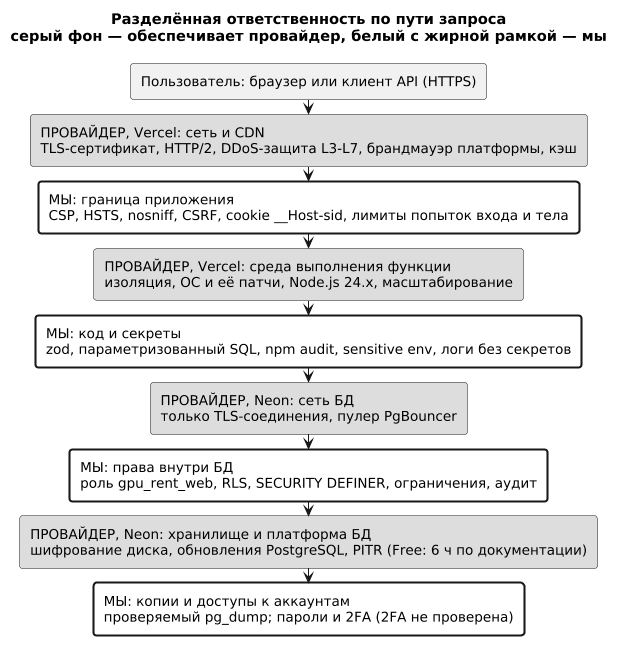

The diagram above was rendered by PlantUML. Its source (embedded in the PNG):
@startuml
skinparam monochrome true
skinparam shadowing false
skinparam defaultFontSize 13
skinparam roundcorner 6
skinparam ArrowFontSize 12
skinparam nodesep 20
skinparam ranksep 14
skinparam dpi 100
hide stereotype
skinparam rectangle {
  BackgroundColor<<prov>> #DDDDDD
  BackgroundColor<<own>> #FFFFFF
  BorderThickness<<own>> 2
}

title Разделённая ответственность по пути запроса\nсерый фон — обеспечивает провайдер, белый с жирной рамкой — мы

rectangle "Пользователь: браузер или клиент API (HTTPS)" as U

rectangle "ПРОВАЙДЕР, Vercel: сеть и CDN\nTLS-сертификат, HTTP/2, DDoS-защита L3-L7, брандмауэр платформы, кэш" as L1 <<prov>>
rectangle "МЫ: граница приложения\nCSP, HSTS, nosniff, CSRF, cookie __Host-sid, лимиты попыток входа и тела" as L2 <<own>>
rectangle "ПРОВАЙДЕР, Vercel: среда выполнения функции\nизоляция, ОС и её патчи, Node.js 24.x, масштабирование" as L3 <<prov>>
rectangle "МЫ: код и секреты\nzod, параметризованный SQL, npm audit, sensitive env, логи без секретов" as L4 <<own>>
rectangle "ПРОВАЙДЕР, Neon: сеть БД\nтолько TLS-соединения, пулер PgBouncer" as L5 <<prov>>
rectangle "МЫ: права внутри БД\nроль gpu_rent_web, RLS, SECURITY DEFINER, ограничения, аудит" as L6 <<own>>
rectangle "ПРОВАЙДЕР, Neon: хранилище и платформа БД\nшифрование диска, обновления PostgreSQL, PITR (Free: 6 ч по документации)" as L7 <<prov>>
rectangle "МЫ: копии и доступы к аккаунтам\nпроверяемый pg_dump; пароли и 2FA (2FA не проверена)" as L8 <<own>>

U --> L1
L1 --> L2
L2 --> L3
L3 --> L4
L4 --> L5
L5 --> L6
L6 --> L7
L7 --> L8
@enduml